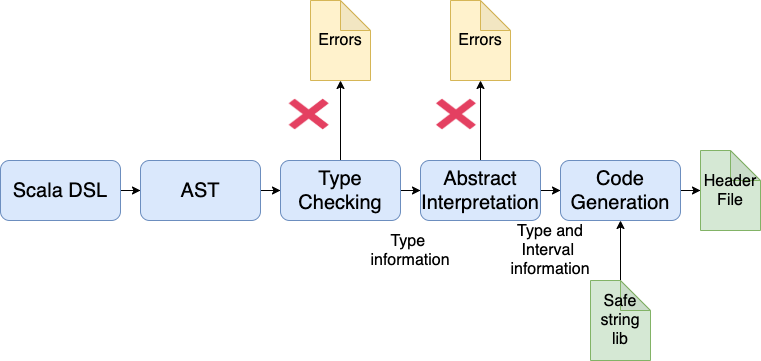

The diagram above was exported from draw.io. Its source (the exported page's mxGraphModel, read from the mxfile embedded in the PNG):
<mxGraphModel dx="1318" dy="641" grid="1" gridSize="10" guides="1" tooltips="1" connect="1" arrows="1" fold="1" page="1" pageScale="1" pageWidth="850" pageHeight="1100" math="0" shadow="0">
  <root>
    <mxCell id="0" />
    <mxCell id="1" parent="0" />
    <mxCell id="i7TCulNfJNbI02aJWKml-6" value="" style="edgeStyle=orthogonalEdgeStyle;rounded=0;orthogonalLoop=1;jettySize=auto;html=1;" edge="1" parent="1" source="i7TCulNfJNbI02aJWKml-1" target="i7TCulNfJNbI02aJWKml-2">
      <mxGeometry relative="1" as="geometry" />
    </mxCell>
    <mxCell id="i7TCulNfJNbI02aJWKml-1" value="&lt;font style=&quot;font-size: 20px&quot;&gt;Scala DSL&lt;/font&gt;" style="rounded=1;whiteSpace=wrap;html=1;fillColor=#dae8fc;strokeColor=#6c8ebf;" vertex="1" parent="1">
      <mxGeometry x="50" y="290" width="120" height="60" as="geometry" />
    </mxCell>
    <mxCell id="i7TCulNfJNbI02aJWKml-7" value="" style="edgeStyle=orthogonalEdgeStyle;rounded=0;orthogonalLoop=1;jettySize=auto;html=1;" edge="1" parent="1" source="i7TCulNfJNbI02aJWKml-2" target="i7TCulNfJNbI02aJWKml-3">
      <mxGeometry relative="1" as="geometry" />
    </mxCell>
    <mxCell id="i7TCulNfJNbI02aJWKml-2" value="&lt;font style=&quot;font-size: 20px&quot;&gt;AST&lt;/font&gt;" style="rounded=1;whiteSpace=wrap;html=1;fillColor=#dae8fc;strokeColor=#6c8ebf;" vertex="1" parent="1">
      <mxGeometry x="190" y="290" width="120" height="60" as="geometry" />
    </mxCell>
    <mxCell id="i7TCulNfJNbI02aJWKml-8" value="" style="edgeStyle=orthogonalEdgeStyle;rounded=0;orthogonalLoop=1;jettySize=auto;html=1;" edge="1" parent="1" source="i7TCulNfJNbI02aJWKml-3" target="i7TCulNfJNbI02aJWKml-4">
      <mxGeometry relative="1" as="geometry" />
    </mxCell>
    <mxCell id="i7TCulNfJNbI02aJWKml-19" value="" style="edgeStyle=orthogonalEdgeStyle;rounded=0;orthogonalLoop=1;jettySize=auto;html=1;" edge="1" parent="1" source="i7TCulNfJNbI02aJWKml-3" target="i7TCulNfJNbI02aJWKml-18">
      <mxGeometry relative="1" as="geometry" />
    </mxCell>
    <mxCell id="i7TCulNfJNbI02aJWKml-3" value="&lt;font style=&quot;font-size: 20px&quot;&gt;Type Checking&lt;/font&gt;" style="rounded=1;whiteSpace=wrap;html=1;fillColor=#dae8fc;strokeColor=#6c8ebf;" vertex="1" parent="1">
      <mxGeometry x="330" y="290" width="120" height="60" as="geometry" />
    </mxCell>
    <mxCell id="i7TCulNfJNbI02aJWKml-9" value="" style="edgeStyle=orthogonalEdgeStyle;rounded=0;orthogonalLoop=1;jettySize=auto;html=1;" edge="1" parent="1" source="i7TCulNfJNbI02aJWKml-4" target="i7TCulNfJNbI02aJWKml-5">
      <mxGeometry relative="1" as="geometry" />
    </mxCell>
    <mxCell id="i7TCulNfJNbI02aJWKml-22" value="" style="edgeStyle=orthogonalEdgeStyle;rounded=0;orthogonalLoop=1;jettySize=auto;html=1;" edge="1" parent="1" source="i7TCulNfJNbI02aJWKml-4" target="i7TCulNfJNbI02aJWKml-21">
      <mxGeometry relative="1" as="geometry" />
    </mxCell>
    <mxCell id="i7TCulNfJNbI02aJWKml-4" value="&lt;font style=&quot;font-size: 20px&quot;&gt;Abstract Interpretation&lt;/font&gt;" style="rounded=1;whiteSpace=wrap;html=1;fillColor=#dae8fc;strokeColor=#6c8ebf;" vertex="1" parent="1">
      <mxGeometry x="470" y="290" width="120" height="60" as="geometry" />
    </mxCell>
    <mxCell id="i7TCulNfJNbI02aJWKml-25" value="" style="edgeStyle=orthogonalEdgeStyle;rounded=0;orthogonalLoop=1;jettySize=auto;html=1;" edge="1" parent="1" source="i7TCulNfJNbI02aJWKml-5" target="i7TCulNfJNbI02aJWKml-24">
      <mxGeometry relative="1" as="geometry" />
    </mxCell>
    <mxCell id="i7TCulNfJNbI02aJWKml-5" value="&lt;font style=&quot;font-size: 20px&quot;&gt;Code Generation&lt;/font&gt;" style="rounded=1;whiteSpace=wrap;html=1;fillColor=#dae8fc;strokeColor=#6c8ebf;" vertex="1" parent="1">
      <mxGeometry x="610" y="290" width="120" height="60" as="geometry" />
    </mxCell>
    <mxCell id="i7TCulNfJNbI02aJWKml-13" value="&lt;font style=&quot;font-size: 16px&quot;&gt;Type &lt;br&gt;information&lt;/font&gt;" style="text;html=1;strokeColor=none;fillColor=none;align=center;verticalAlign=middle;whiteSpace=wrap;rounded=0;" vertex="1" parent="1">
      <mxGeometry x="390" y="360" width="140" height="40" as="geometry" />
    </mxCell>
    <mxCell id="i7TCulNfJNbI02aJWKml-14" value="&lt;font style=&quot;font-size: 16px&quot;&gt;Type and&lt;br&gt;Interval &lt;br&gt;information&lt;/font&gt;" style="text;html=1;strokeColor=none;fillColor=none;align=center;verticalAlign=middle;whiteSpace=wrap;rounded=0;" vertex="1" parent="1">
      <mxGeometry x="530" y="360" width="140" height="40" as="geometry" />
    </mxCell>
    <mxCell id="i7TCulNfJNbI02aJWKml-15" value="" style="shape=image;html=1;verticalAlign=top;verticalLabelPosition=bottom;labelBackgroundColor=#ffffff;imageAspect=0;aspect=fixed;image=https://cdn3.iconfinder.com/data/icons/flat-actions-icons-9/792/Close_Icon-128.png;rounded=1;" vertex="1" parent="1">
      <mxGeometry x="334.75" y="220" width="48" height="48" as="geometry" />
    </mxCell>
    <mxCell id="i7TCulNfJNbI02aJWKml-18" value="&lt;font style=&quot;font-size: 16px&quot;&gt;Errors&lt;/font&gt;" style="shape=note;whiteSpace=wrap;html=1;backgroundOutline=1;darkOpacity=0.05;rounded=1;fillColor=#fff2cc;strokeColor=#d6b656;" vertex="1" parent="1">
      <mxGeometry x="360" y="130" width="60" height="80" as="geometry" />
    </mxCell>
    <mxCell id="i7TCulNfJNbI02aJWKml-20" value="" style="shape=image;html=1;verticalAlign=top;verticalLabelPosition=bottom;labelBackgroundColor=#ffffff;imageAspect=0;aspect=fixed;image=https://cdn3.iconfinder.com/data/icons/flat-actions-icons-9/792/Close_Icon-128.png;rounded=1;" vertex="1" parent="1">
      <mxGeometry x="482" y="220" width="48" height="48" as="geometry" />
    </mxCell>
    <mxCell id="i7TCulNfJNbI02aJWKml-21" value="&lt;font style=&quot;font-size: 16px&quot;&gt;Errors&lt;/font&gt;" style="shape=note;whiteSpace=wrap;html=1;backgroundOutline=1;darkOpacity=0.05;rounded=1;fillColor=#fff2cc;strokeColor=#d6b656;" vertex="1" parent="1">
      <mxGeometry x="500" y="130" width="60" height="80" as="geometry" />
    </mxCell>
    <mxCell id="i7TCulNfJNbI02aJWKml-24" value="&lt;font style=&quot;font-size: 16px&quot;&gt;Header File&lt;/font&gt;" style="shape=note;whiteSpace=wrap;html=1;backgroundOutline=1;darkOpacity=0.05;rounded=1;fillColor=#d5e8d4;strokeColor=#82b366;" vertex="1" parent="1">
      <mxGeometry x="750" y="280" width="60" height="80" as="geometry" />
    </mxCell>
    <mxCell id="i7TCulNfJNbI02aJWKml-29" style="edgeStyle=orthogonalEdgeStyle;rounded=0;orthogonalLoop=1;jettySize=auto;html=1;exitX=0;exitY=0;exitDx=30;exitDy=0;exitPerimeter=0;entryX=0.5;entryY=1;entryDx=0;entryDy=0;" edge="1" parent="1" source="i7TCulNfJNbI02aJWKml-27" target="i7TCulNfJNbI02aJWKml-5">
      <mxGeometry relative="1" as="geometry" />
    </mxCell>
    <mxCell id="i7TCulNfJNbI02aJWKml-27" value="&lt;font style=&quot;font-size: 16px&quot;&gt;Safe string lib&lt;/font&gt;" style="shape=note;whiteSpace=wrap;html=1;backgroundOutline=1;darkOpacity=0.05;rounded=1;fillColor=#d5e8d4;strokeColor=#82b366;" vertex="1" parent="1">
      <mxGeometry x="640" y="410" width="60" height="80" as="geometry" />
    </mxCell>
  </root>
</mxGraphModel>